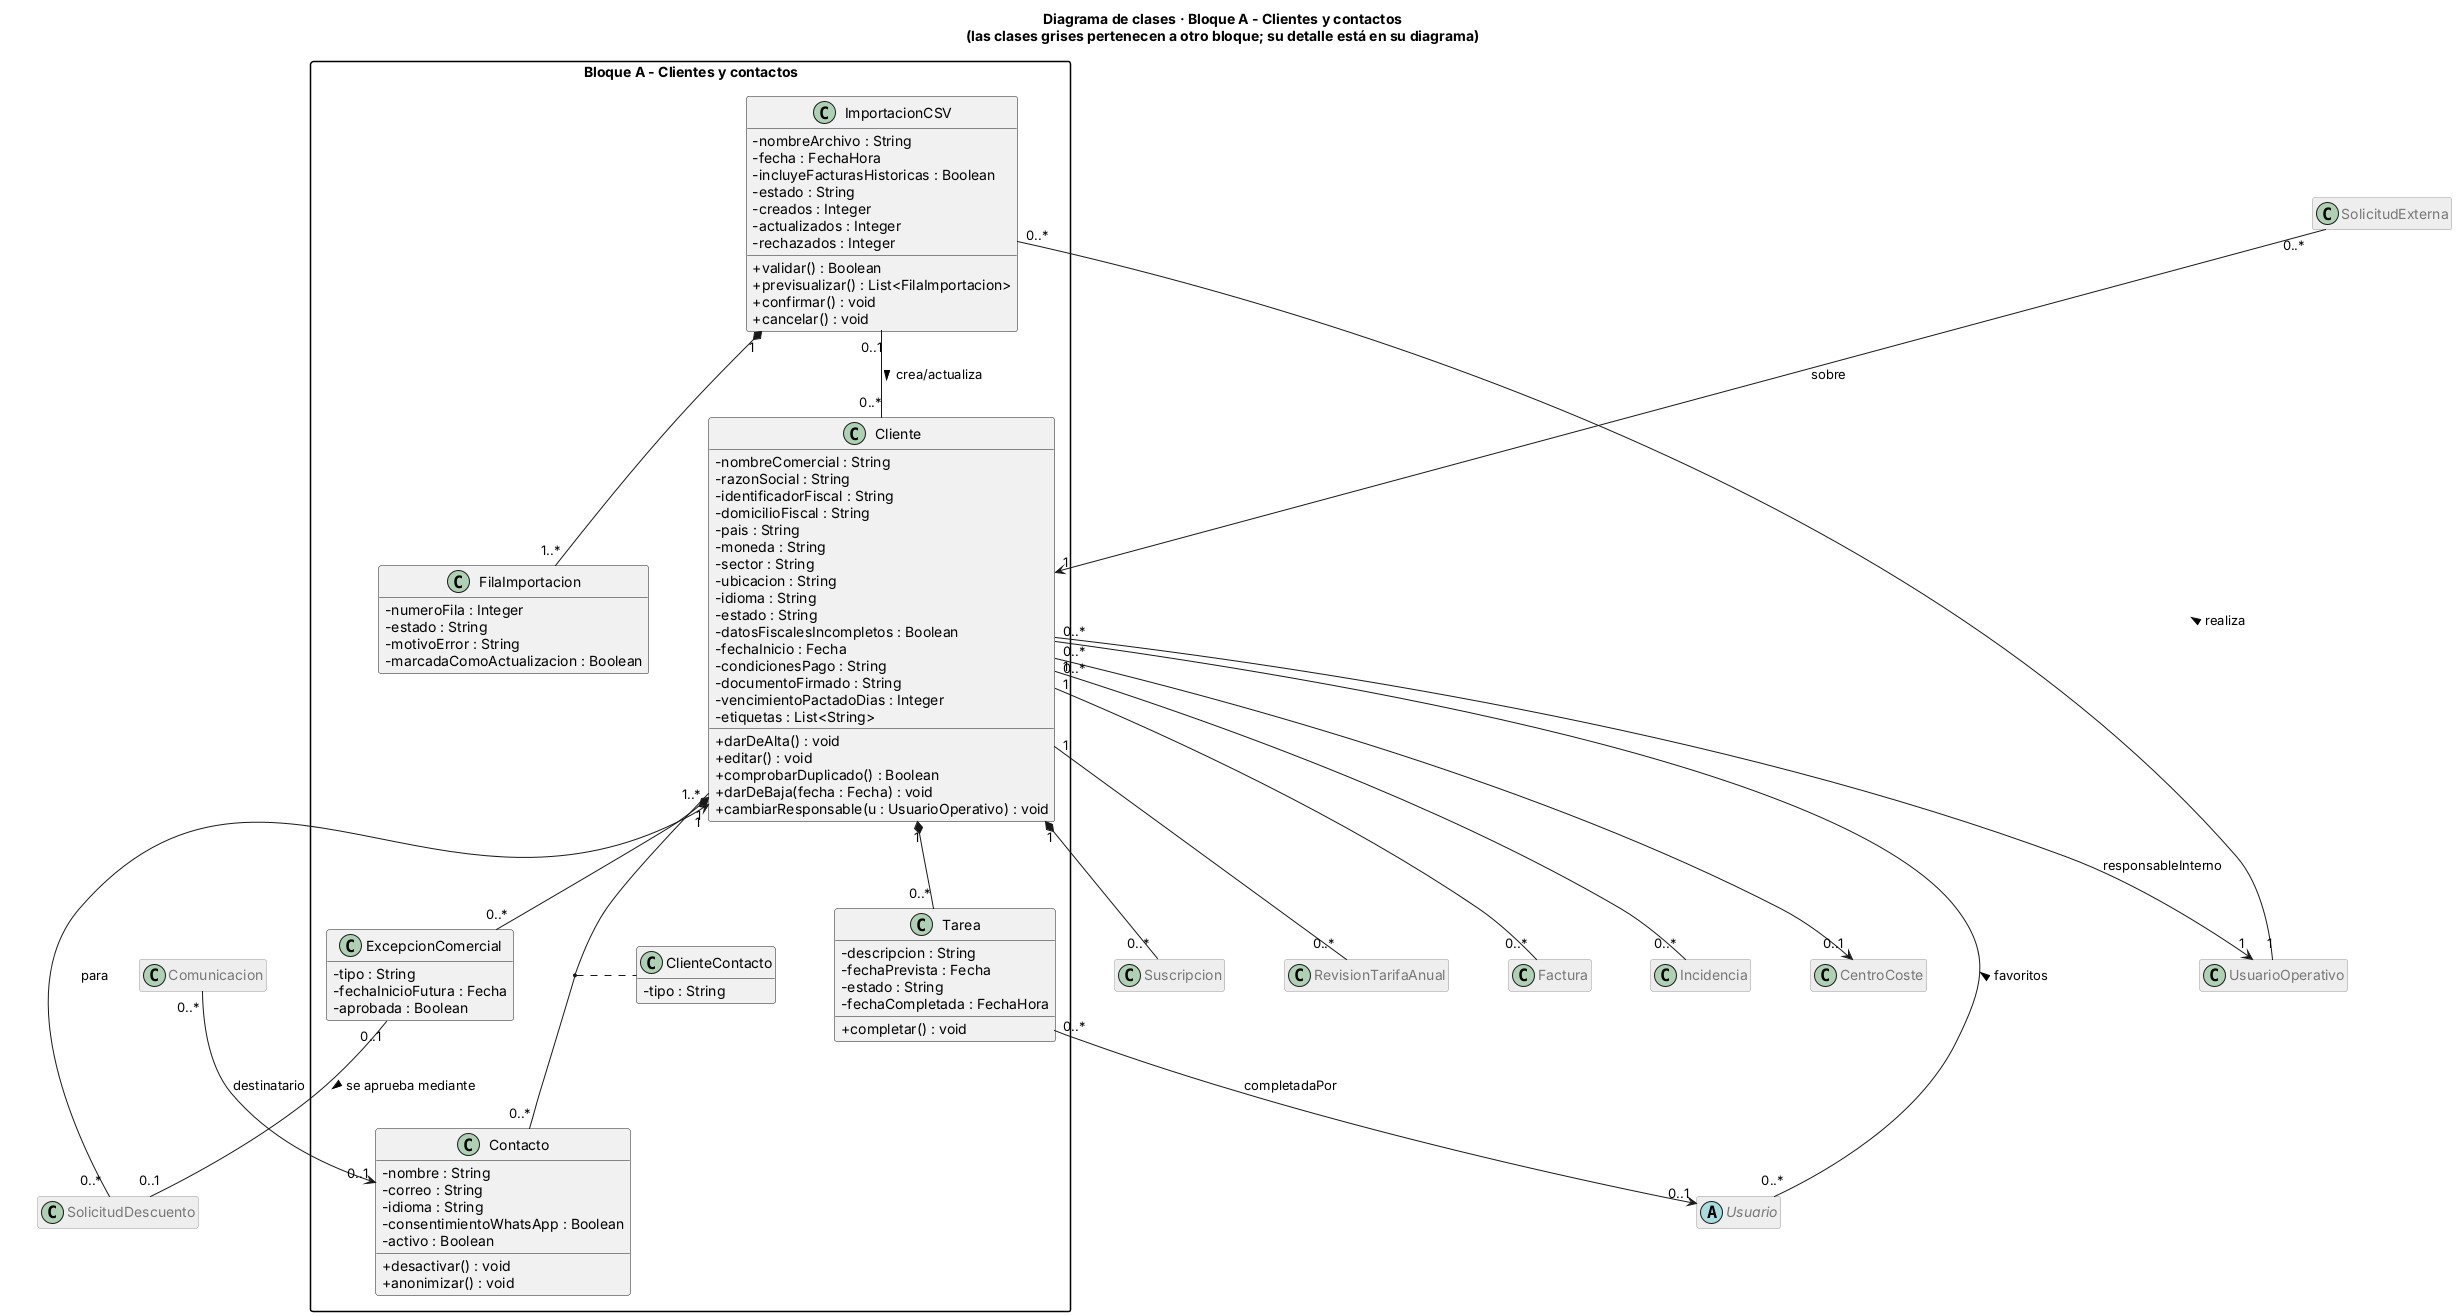

The diagram above was rendered by PlantUML. Its source (embedded in the PNG):
@startuml clases_bloque_A
skinparam classAttributeIconSize 0
skinparam packageStyle rectangle
skinparam nodesep 60
skinparam ranksep 70
hide empty members
title Diagrama de clases · Bloque A - Clientes y contactos\n(las clases grises pertenecen a otro bloque; su detalle está en su diagrama)
skinparam class {
  BackgroundColor<<otroBloque>> #EEEEEE
  BorderColor<<otroBloque>> #999999
  FontColor<<otroBloque>> #777777
}
hide <<otroBloque>> stereotype
hide <<otroBloque>> members

package "Bloque A - Clientes y contactos" {

  class Cliente {
    - nombreComercial : String
    - razonSocial : String
    - identificadorFiscal : String
    - domicilioFiscal : String
    - pais : String
    - moneda : String
    - sector : String
    - ubicacion : String
    - idioma : String
    - estado : String
    - datosFiscalesIncompletos : Boolean
    - fechaInicio : Fecha
    - condicionesPago : String
    - documentoFirmado : String
    - vencimientoPactadoDias : Integer
    - etiquetas : List<String>
    + darDeAlta() : void
    + editar() : void
    + comprobarDuplicado() : Boolean
    + darDeBaja(fecha : Fecha) : void
    + cambiarResponsable(u : UsuarioOperativo) : void
  }

  class Contacto {
    - nombre : String
    - correo : String
    - idioma : String
    - consentimientoWhatsApp : Boolean
    - activo : Boolean
    + desactivar() : void
    + anonimizar() : void
  }

  class ClienteContacto {
    - tipo : String
  }

  class Tarea {
    - descripcion : String
    - fechaPrevista : Fecha
    - estado : String
    - fechaCompletada : FechaHora
    + completar() : void
  }

  class ExcepcionComercial {
    - tipo : String
    - fechaInicioFutura : Fecha
    - aprobada : Boolean
  }

  class ImportacionCSV {
    - nombreArchivo : String
    - fecha : FechaHora
    - incluyeFacturasHistoricas : Boolean
    - estado : String
    - creados : Integer
    - actualizados : Integer
    - rechazados : Integer
    + validar() : Boolean
    + previsualizar() : List<FilaImportacion>
    + confirmar() : void
    + cancelar() : void
  }

  class FilaImportacion {
    - numeroFila : Integer
    - estado : String
    - motivoError : String
    - marcadaComoActualizacion : Boolean
  }
}

class SolicitudExterna <<otroBloque>>
class UsuarioOperativo <<otroBloque>>
abstract class Usuario <<otroBloque>>
class Suscripcion <<otroBloque>>
class RevisionTarifaAnual <<otroBloque>>
class SolicitudDescuento <<otroBloque>>
class Factura <<otroBloque>>
class Comunicacion <<otroBloque>>
class Incidencia <<otroBloque>>
class CentroCoste <<otroBloque>>

SolicitudExterna "0..*" --> "1" Cliente : sobre
Cliente "0..*" --> "1" UsuarioOperativo : responsableInterno
Cliente "1..*" -- "0..*" Contacto
(Cliente, Contacto) .. ClienteContacto
Cliente "1" *-- "0..*" Tarea
Tarea "0..*" --> "0..1" Usuario : completadaPor
Usuario "0..*" -- "0..*" Cliente : favoritos >
Cliente "1" *-- "0..*" ExcepcionComercial
UsuarioOperativo "1" -- "0..*" ImportacionCSV : realiza >
ImportacionCSV "1" *-- "1..*" FilaImportacion
ImportacionCSV "0..1" -- "0..*" Cliente : crea/actualiza >
Cliente "1" *-- "0..*" Suscripcion
Cliente "1" -- "0..*" RevisionTarifaAnual
ExcepcionComercial "0..1" -- "0..1" SolicitudDescuento : se aprueba mediante >
SolicitudDescuento "0..*" --> "1" Cliente : para
Cliente "1" -- "0..*" Factura
Comunicacion "0..*" --> "0..1" Contacto : destinatario
Cliente "1" -- "0..*" Incidencia
Cliente "0..*" --> "0..1" CentroCoste
@enduml